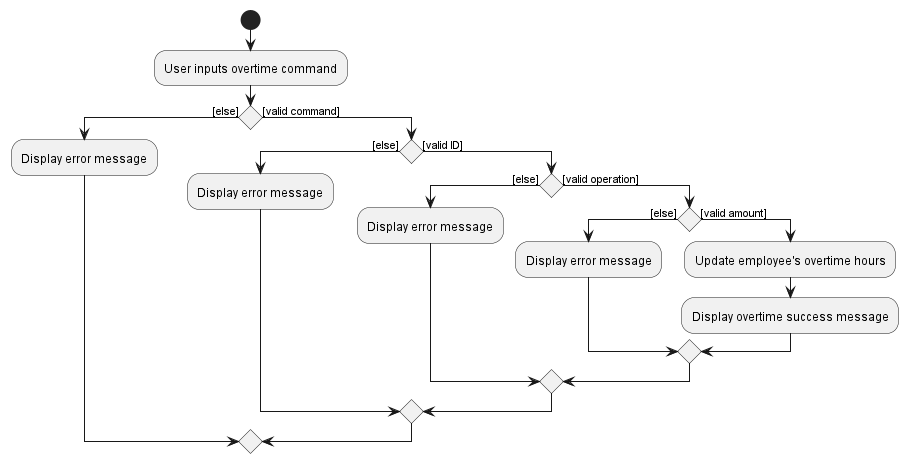

The diagram above was rendered by PlantUML. Its source (embedded in the PNG):
@startuml
'https://plantuml.com/activity-diagram-beta

start
:User inputs overtime command;

if () then ([else])
    :Display error message;
else ([valid command])
    if () then ([else])
        :Display error message;
    else ([valid ID])
        if () then ([else])
            :Display error message;
        else ([valid operation])
            if () then ([else])
                :Display error message;
                else ([valid amount])
                    :Update employee's overtime hours;
                    :Display overtime success message;
                endif
            endif

@enduml